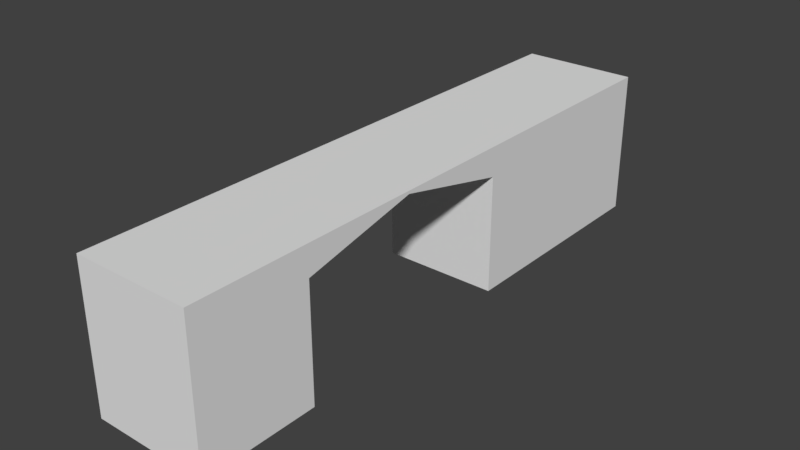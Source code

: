 # Source: HallWallTunnelRight_2x10x2.5.blend  (saved by Blender 2.79.0; exported with 4.5.12 LTS)
import bpy
from mathutils import Matrix  # noqa: F401  (used for matrix-valued properties, if any)

bpy.ops.wm.read_factory_settings(use_empty=True)
scene = bpy.context.scene
scene.name = 'Scene'

# ---- collections
col_collection_1 = bpy.data.collections.new('Collection 1'); scene.collection.children.link(col_collection_1)

# ---- materials (node trees are filled in below, after node groups)
mat_material = bpy.data.materials.new('Material')
mat_material.alpha_threshold = 0.0
mat_material.use_transparent_shadow = False
mat_material.roughness = 0.5
mat_material.line_color = (0.0, 0.0, 0.0, 1.0)

# ---- material node trees

# ---- world
world_world = bpy.data.worlds.new('World'); scene.world = world_world
world_world.color = (0.05088, 0.05088, 0.05088)
world_world.use_sun_shadow = False
world_world.sun_shadow_jitter_overblur = 0.0
world_world.cycles.sampling_method = 'MANUAL'

# ---- meshes
me_hallwalltunnelright_2x10x2_5 = bpy.data.meshes.new('HallWallTunnelRight_2x10x2.5')
me_hallwalltunnelright_2x10x2_5.from_pydata([(2.0, -4.371e-07, -10.0), (2.0, 7.816e-15, 1.788e-07), (0.0, 0.0, 0.0), (4.768e-07, -4.371e-07, -10.0), (2.0, 2.5, -10.0), (2.0, 2.5, 6.656e-07), (-2.384e-07, 2.5, -2.881e-07), (1.788e-07, 2.5, -10.0), (2.0, -8.742e-08, -2.0), (9.387e-08, -8.742e-08, -2.0), (2.0, 2.5, -2.0), (-1.563e-07, 2.5, -2.0), (3.617e-07, -2.623e-07, -6.0), (7.803e-08, 2.5, -6.0), (2.0, -2.623e-07, -6.0), (2.0, 2.5, -6.0), (2.0, 2.0, -10.0), (2.0, 2.0, 5.647e-07), (-1.893e-07, 2.0, -2.294e-07), (2.402e-07, 2.0, -10.0), (-1.048e-07, 2.0, -2.0), (2.0, 2.0, -2.0), (2.0, 2.0, -6.0), (1.364e-07, 2.0, -6.0), (2.0, 2.5, -4.0), (-2.97e-08, 2.5, -4.0), (2.552e-08, 2.45, -4.0), (2.0, 2.45, -4.0)], [], [(8, 1, 2, 9), (10, 11, 6, 5), (21, 10, 5, 17), (17, 5, 6, 18), (23, 13, 7, 19), (16, 0, 3, 19), (18, 6, 11, 20), (27, 24, 10, 21), (24, 25, 11, 10), (0, 14, 12, 3), (4, 7, 13, 15), (16, 4, 15, 22), (26, 25, 13, 23), (26, 23, 22, 27), (0, 16, 22, 14), (2, 18, 20, 9), (4, 16, 19, 7), (12, 23, 19, 3), (1, 17, 18, 2), (8, 21, 17, 1), (27, 21, 20, 26), (9, 20, 21, 8), (20, 11, 25, 26), (14, 22, 23, 12), (15, 13, 25, 24), (22, 15, 24, 27)])
me_hallwalltunnelright_2x10x2_5.materials.append(mat_material)
me_hallwalltunnelright_2x10x2_5.use_remesh_preserve_volume = False
me_hallwalltunnelright_2x10x2_5.use_remesh_preserve_attributes = False
me_hallwalltunnelright_2x10x2_5.use_mirror_vertex_groups = False
me_hallwalltunnelright_2x10x2_5.update()

# ---- objects
ob_hallwalltunnelright_2x10x2_5 = bpy.data.objects.new('HallWallTunnelRight_2x10x2.5', me_hallwalltunnelright_2x10x2_5)

# ---- transforms, parenting, visibility, modifiers, constraints
ob_hallwalltunnelright_2x10x2_5.location = (-1.192e-07, 1.788e-07, 0.0)
ob_hallwalltunnelright_2x10x2_5.rotation_euler = (1.571, -0.0, 0.0)
ob_hallwalltunnelright_2x10x2_5.lock_rotations_4d = False
ob_hallwalltunnelright_2x10x2_5.empty_display_type = 'ARROWS'
ob_hallwalltunnelright_2x10x2_5.lineart.crease_threshold = 0.0

# ---- collection membership
col_collection_1.objects.link(ob_hallwalltunnelright_2x10x2_5)

# ---- scene / render settings (as saved in the file)
scene.frame_start = 1; scene.frame_end = 250; scene.frame_set(79)
scene.render.engine = 'BLENDER_EEVEE_NEXT'
scene.render.resolution_percentage = 50
scene.render.dither_intensity = 0.0
scene.cycles.use_denoising = False
scene.cycles.samples = 128
scene.cycles.sampling_pattern = 'TABULATED_SOBOL'
scene.cycles.use_adaptive_sampling = False
scene.cycles.use_light_tree = False
scene.cycles.blur_glossy = 0.0
scene.cycles.sample_clamp_indirect = 0.0
scene.view_settings.view_transform = 'Standard'
bpy.context.view_layer.update()

# ---- added for rendering (the .blend has no active camera and no usable light): camera, sun
cam_auto = bpy.data.cameras.new('AutoCamera')
cam_auto.lens = 50.0
cam_auto.sensor_width = 36.0
cam_auto.clip_end = 1000.0
ob_auto_camera = bpy.data.objects.new('AutoCamera', cam_auto)
scene.collection.objects.link(ob_auto_camera)
ob_auto_camera.location = (10.7149, -6.65783, 9.02189)
ob_auto_camera.rotation_euler = (1.09748, -7.21219e-08, 0.694738)
scene.camera = ob_auto_camera
light_auto_sun = bpy.data.lights.new('AutoSun', 'SUN')
light_auto_sun.energy = 3.0
light_auto_sun.angle = 0.0523599
ob_auto_sun = bpy.data.objects.new('AutoSun', light_auto_sun)
scene.collection.objects.link(ob_auto_sun)
ob_auto_sun.rotation_euler = (0.872665, 0.174533, 0.523599)
bpy.context.view_layer.update()
